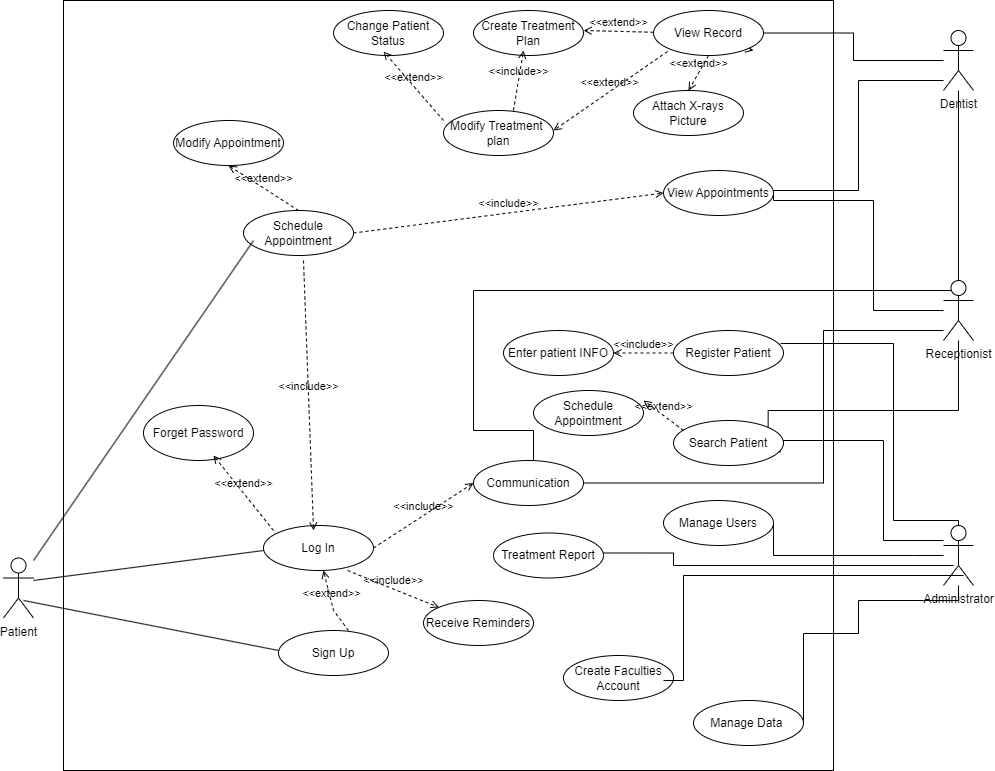

The diagram above was exported from draw.io. Its source (the exported page's mxGraphModel, read from the mxfile embedded in the PNG):
<mxGraphModel dx="1007" dy="683" grid="1" gridSize="10" guides="1" tooltips="1" connect="1" arrows="1" fold="1" page="1" pageScale="1" pageWidth="850" pageHeight="1100" math="0" shadow="0">
  <root>
    <mxCell id="0" />
    <mxCell id="1" parent="0" />
    <mxCell id="X0DPHZbtItZCoW2ArgQh-1" value="" style="whiteSpace=wrap;html=1;aspect=fixed;" parent="1" vertex="1">
      <mxGeometry x="100" y="130" width="770" height="770" as="geometry" />
    </mxCell>
    <mxCell id="X0DPHZbtItZCoW2ArgQh-2" style="rounded=0;orthogonalLoop=1;jettySize=auto;html=1;entryX=1;entryY=0.5;entryDx=0;entryDy=0;edgeStyle=orthogonalEdgeStyle;endArrow=none;endFill=0;" parent="1" source="X0DPHZbtItZCoW2ArgQh-5" target="X0DPHZbtItZCoW2ArgQh-17" edge="1">
      <mxGeometry relative="1" as="geometry">
        <mxPoint x="970" y="210" as="sourcePoint" />
      </mxGeometry>
    </mxCell>
    <mxCell id="X0DPHZbtItZCoW2ArgQh-3" style="edgeStyle=orthogonalEdgeStyle;shape=connector;rounded=0;orthogonalLoop=1;jettySize=auto;html=1;entryX=1;entryY=0.5;entryDx=0;entryDy=0;labelBackgroundColor=default;strokeColor=default;fontFamily=Helvetica;fontSize=11;fontColor=default;endArrow=none;endFill=0;" parent="1" source="X0DPHZbtItZCoW2ArgQh-5" target="X0DPHZbtItZCoW2ArgQh-19" edge="1">
      <mxGeometry relative="1" as="geometry">
        <Array as="points">
          <mxPoint x="895" y="210" />
          <mxPoint x="895" y="320" />
          <mxPoint x="810" y="320" />
        </Array>
      </mxGeometry>
    </mxCell>
    <mxCell id="X0DPHZbtItZCoW2ArgQh-4" style="edgeStyle=orthogonalEdgeStyle;shape=connector;rounded=0;orthogonalLoop=1;jettySize=auto;html=1;labelBackgroundColor=default;strokeColor=default;fontFamily=Helvetica;fontSize=11;fontColor=default;endArrow=classic;entryX=1;entryY=0.5;entryDx=0;entryDy=0;" parent="1" source="X0DPHZbtItZCoW2ArgQh-5" target="X0DPHZbtItZCoW2ArgQh-33" edge="1">
      <mxGeometry relative="1" as="geometry">
        <Array as="points">
          <mxPoint x="995" y="420" />
          <mxPoint x="510" y="420" />
          <mxPoint x="510" y="560" />
          <mxPoint x="570" y="560" />
          <mxPoint x="570" y="612" />
        </Array>
      </mxGeometry>
    </mxCell>
    <mxCell id="X0DPHZbtItZCoW2ArgQh-5" value="Dentist" style="shape=umlActor;verticalLabelPosition=bottom;verticalAlign=top;html=1;outlineConnect=0;" parent="1" vertex="1">
      <mxGeometry x="980" y="160" width="30" height="60" as="geometry" />
    </mxCell>
    <mxCell id="X0DPHZbtItZCoW2ArgQh-6" style="edgeStyle=orthogonalEdgeStyle;shape=connector;rounded=0;orthogonalLoop=1;jettySize=auto;html=1;entryX=1;entryY=0.5;entryDx=0;entryDy=0;labelBackgroundColor=default;strokeColor=default;fontFamily=Helvetica;fontSize=11;fontColor=default;endArrow=none;endFill=0;" parent="1" source="X0DPHZbtItZCoW2ArgQh-9" target="X0DPHZbtItZCoW2ArgQh-19" edge="1">
      <mxGeometry relative="1" as="geometry">
        <Array as="points">
          <mxPoint x="910" y="440" />
          <mxPoint x="910" y="330" />
          <mxPoint x="810" y="330" />
        </Array>
      </mxGeometry>
    </mxCell>
    <mxCell id="X0DPHZbtItZCoW2ArgQh-7" style="edgeStyle=orthogonalEdgeStyle;shape=connector;rounded=0;orthogonalLoop=1;jettySize=auto;html=1;entryX=1;entryY=0;entryDx=0;entryDy=0;labelBackgroundColor=default;strokeColor=default;fontFamily=Helvetica;fontSize=11;fontColor=default;endArrow=none;endFill=0;" parent="1" source="X0DPHZbtItZCoW2ArgQh-9" target="X0DPHZbtItZCoW2ArgQh-28" edge="1">
      <mxGeometry relative="1" as="geometry">
        <Array as="points">
          <mxPoint x="995" y="540" />
          <mxPoint x="805" y="540" />
        </Array>
      </mxGeometry>
    </mxCell>
    <mxCell id="X0DPHZbtItZCoW2ArgQh-8" style="edgeStyle=orthogonalEdgeStyle;shape=connector;rounded=0;orthogonalLoop=1;jettySize=auto;html=1;entryX=1;entryY=0.5;entryDx=0;entryDy=0;labelBackgroundColor=default;strokeColor=default;fontFamily=Helvetica;fontSize=11;fontColor=default;endArrow=none;endFill=0;" parent="1" source="X0DPHZbtItZCoW2ArgQh-9" target="X0DPHZbtItZCoW2ArgQh-33" edge="1">
      <mxGeometry relative="1" as="geometry">
        <Array as="points">
          <mxPoint x="860" y="460" />
          <mxPoint x="860" y="613" />
        </Array>
      </mxGeometry>
    </mxCell>
    <mxCell id="X0DPHZbtItZCoW2ArgQh-9" value="Receptionist" style="shape=umlActor;verticalLabelPosition=bottom;verticalAlign=top;html=1;outlineConnect=0;" parent="1" vertex="1">
      <mxGeometry x="980" y="410" width="30" height="60" as="geometry" />
    </mxCell>
    <mxCell id="X0DPHZbtItZCoW2ArgQh-10" style="edgeStyle=orthogonalEdgeStyle;shape=connector;rounded=0;orthogonalLoop=1;jettySize=auto;html=1;entryX=1;entryY=0.5;entryDx=0;entryDy=0;labelBackgroundColor=default;strokeColor=default;fontFamily=Helvetica;fontSize=11;fontColor=default;endArrow=none;endFill=0;" parent="1" source="X0DPHZbtItZCoW2ArgQh-14" target="X0DPHZbtItZCoW2ArgQh-24" edge="1">
      <mxGeometry relative="1" as="geometry">
        <Array as="points">
          <mxPoint x="950" y="685" />
          <mxPoint x="950" y="685" />
        </Array>
      </mxGeometry>
    </mxCell>
    <mxCell id="X0DPHZbtItZCoW2ArgQh-11" style="edgeStyle=orthogonalEdgeStyle;shape=connector;rounded=0;orthogonalLoop=1;jettySize=auto;html=1;entryX=1;entryY=0.5;entryDx=0;entryDy=0;labelBackgroundColor=default;strokeColor=default;fontFamily=Helvetica;fontSize=11;fontColor=default;endArrow=none;endFill=0;" parent="1" source="X0DPHZbtItZCoW2ArgQh-14" target="X0DPHZbtItZCoW2ArgQh-26" edge="1">
      <mxGeometry relative="1" as="geometry">
        <Array as="points">
          <mxPoint x="995" y="730" />
          <mxPoint x="895" y="730" />
          <mxPoint x="895" y="763" />
        </Array>
      </mxGeometry>
    </mxCell>
    <mxCell id="X0DPHZbtItZCoW2ArgQh-12" style="edgeStyle=orthogonalEdgeStyle;shape=connector;rounded=0;orthogonalLoop=1;jettySize=auto;html=1;entryX=0.977;entryY=0.696;entryDx=0;entryDy=0;labelBackgroundColor=default;strokeColor=default;fontFamily=Helvetica;fontSize=11;fontColor=default;endArrow=none;endFill=0;entryPerimeter=0;" parent="1" source="X0DPHZbtItZCoW2ArgQh-14" target="X0DPHZbtItZCoW2ArgQh-28" edge="1">
      <mxGeometry relative="1" as="geometry">
        <mxPoint x="630" y="562.5" as="targetPoint" />
        <Array as="points">
          <mxPoint x="920" y="670" />
          <mxPoint x="920" y="570" />
          <mxPoint x="810" y="570" />
          <mxPoint x="810" y="581" />
        </Array>
      </mxGeometry>
    </mxCell>
    <mxCell id="X0DPHZbtItZCoW2ArgQh-13" style="edgeStyle=orthogonalEdgeStyle;shape=connector;rounded=0;orthogonalLoop=1;jettySize=auto;html=1;entryX=0.973;entryY=0.311;entryDx=0;entryDy=0;labelBackgroundColor=default;strokeColor=default;fontFamily=Helvetica;fontSize=11;fontColor=default;endArrow=none;endFill=0;entryPerimeter=0;" parent="1" source="X0DPHZbtItZCoW2ArgQh-14" target="X0DPHZbtItZCoW2ArgQh-27" edge="1">
      <mxGeometry relative="1" as="geometry">
        <Array as="points">
          <mxPoint x="995" y="650" />
          <mxPoint x="930" y="650" />
          <mxPoint x="930" y="473" />
        </Array>
      </mxGeometry>
    </mxCell>
    <mxCell id="X0DPHZbtItZCoW2ArgQh-14" value="Administrator" style="shape=umlActor;verticalLabelPosition=bottom;verticalAlign=top;html=1;outlineConnect=0;" parent="1" vertex="1">
      <mxGeometry x="980" y="655" width="30" height="60" as="geometry" />
    </mxCell>
    <mxCell id="X0DPHZbtItZCoW2ArgQh-16" value="Patient" style="shape=umlActor;verticalLabelPosition=bottom;verticalAlign=top;html=1;outlineConnect=0;" parent="1" vertex="1">
      <mxGeometry x="40" y="687.5" width="30" height="60" as="geometry" />
    </mxCell>
    <mxCell id="X0DPHZbtItZCoW2ArgQh-18" value="Create Treatment Plan" style="ellipse;whiteSpace=wrap;html=1;" parent="1" vertex="1">
      <mxGeometry x="510" y="140" width="110" height="45" as="geometry" />
    </mxCell>
    <mxCell id="X0DPHZbtItZCoW2ArgQh-19" value="View Appointments" style="ellipse;whiteSpace=wrap;html=1;" parent="1" vertex="1">
      <mxGeometry x="700" y="300" width="110" height="45" as="geometry" />
    </mxCell>
    <mxCell id="X0DPHZbtItZCoW2ArgQh-20" value="Attach X-rays Picture" style="ellipse;whiteSpace=wrap;html=1;" parent="1" vertex="1">
      <mxGeometry x="670" y="220" width="110" height="45" as="geometry" />
    </mxCell>
    <mxCell id="X0DPHZbtItZCoW2ArgQh-21" value="Change Patient Status" style="ellipse;whiteSpace=wrap;html=1;" parent="1" vertex="1">
      <mxGeometry x="370" y="140" width="110" height="45" as="geometry" />
    </mxCell>
    <mxCell id="X0DPHZbtItZCoW2ArgQh-22" value="Modify Appointment" style="ellipse;whiteSpace=wrap;html=1;" parent="1" vertex="1">
      <mxGeometry x="210" y="250" width="110" height="45" as="geometry" />
    </mxCell>
    <mxCell id="X0DPHZbtItZCoW2ArgQh-23" value="Schedule Appointment" style="ellipse;whiteSpace=wrap;html=1;" parent="1" vertex="1">
      <mxGeometry x="280" y="340" width="110" height="45" as="geometry" />
    </mxCell>
    <mxCell id="X0DPHZbtItZCoW2ArgQh-24" value="Manage Users" style="ellipse;whiteSpace=wrap;html=1;" parent="1" vertex="1">
      <mxGeometry x="700" y="630" width="110" height="45" as="geometry" />
    </mxCell>
    <mxCell id="X0DPHZbtItZCoW2ArgQh-25" value="Enter patient INFO" style="ellipse;whiteSpace=wrap;html=1;" parent="1" vertex="1">
      <mxGeometry x="540" y="460" width="110" height="45" as="geometry" />
    </mxCell>
    <mxCell id="X0DPHZbtItZCoW2ArgQh-26" value="Manage Data&amp;nbsp;" style="ellipse;whiteSpace=wrap;html=1;" parent="1" vertex="1">
      <mxGeometry x="730" y="830" width="110" height="45" as="geometry" />
    </mxCell>
    <mxCell id="X0DPHZbtItZCoW2ArgQh-27" value="Register Patient" style="ellipse;whiteSpace=wrap;html=1;" parent="1" vertex="1">
      <mxGeometry x="710" y="460" width="110" height="45" as="geometry" />
    </mxCell>
    <mxCell id="X0DPHZbtItZCoW2ArgQh-28" value="Search Patient" style="ellipse;whiteSpace=wrap;html=1;" parent="1" vertex="1">
      <mxGeometry x="710" y="550" width="110" height="45" as="geometry" />
    </mxCell>
    <mxCell id="X0DPHZbtItZCoW2ArgQh-30" value="Sign Up" style="ellipse;whiteSpace=wrap;html=1;" parent="1" vertex="1">
      <mxGeometry x="315" y="760" width="110" height="45" as="geometry" />
    </mxCell>
    <mxCell id="X0DPHZbtItZCoW2ArgQh-31" value="Log In" style="ellipse;whiteSpace=wrap;html=1;" parent="1" vertex="1">
      <mxGeometry x="300" y="655" width="110" height="45" as="geometry" />
    </mxCell>
    <mxCell id="X0DPHZbtItZCoW2ArgQh-32" value="Receive Reminders" style="ellipse;whiteSpace=wrap;html=1;" parent="1" vertex="1">
      <mxGeometry x="460" y="730" width="110" height="45" as="geometry" />
    </mxCell>
    <mxCell id="X0DPHZbtItZCoW2ArgQh-33" value="Communication" style="ellipse;whiteSpace=wrap;html=1;" parent="1" vertex="1">
      <mxGeometry x="510" y="590" width="110" height="45" as="geometry" />
    </mxCell>
    <mxCell id="X0DPHZbtItZCoW2ArgQh-35" value="&amp;lt;&amp;lt;extend&amp;gt;&amp;gt;" style="html=1;verticalAlign=bottom;labelBackgroundColor=none;endArrow=open;endFill=0;dashed=1;rounded=0;entryX=0.5;entryY=0;entryDx=0;entryDy=0;exitX=0.5;exitY=1;exitDx=0;exitDy=0;" parent="1" source="X0DPHZbtItZCoW2ArgQh-17" target="X0DPHZbtItZCoW2ArgQh-20" edge="1">
      <mxGeometry width="160" relative="1" as="geometry">
        <mxPoint x="530" y="320" as="sourcePoint" />
        <mxPoint x="690" y="320" as="targetPoint" />
      </mxGeometry>
    </mxCell>
    <mxCell id="X0DPHZbtItZCoW2ArgQh-37" value="&amp;lt;&amp;lt;include&amp;gt;&amp;gt;" style="html=1;verticalAlign=bottom;labelBackgroundColor=none;endArrow=open;endFill=0;dashed=1;rounded=0;entryX=0.455;entryY=0.111;entryDx=0;entryDy=0;entryPerimeter=0;" parent="1" target="X0DPHZbtItZCoW2ArgQh-31" edge="1">
      <mxGeometry width="160" relative="1" as="geometry">
        <mxPoint x="340" y="390" as="sourcePoint" />
        <mxPoint x="370" y="645" as="targetPoint" />
      </mxGeometry>
    </mxCell>
    <mxCell id="X0DPHZbtItZCoW2ArgQh-38" value="&amp;lt;&amp;lt;include&amp;gt;&amp;gt;" style="html=1;verticalAlign=bottom;labelBackgroundColor=none;endArrow=open;endFill=0;dashed=1;rounded=0;exitX=0.764;exitY=1;exitDx=0;exitDy=0;entryX=0;entryY=0;entryDx=0;entryDy=0;exitPerimeter=0;" parent="1" source="X0DPHZbtItZCoW2ArgQh-31" target="X0DPHZbtItZCoW2ArgQh-32" edge="1">
      <mxGeometry width="160" relative="1" as="geometry">
        <mxPoint x="365" y="665" as="sourcePoint" />
        <mxPoint x="395" y="355" as="targetPoint" />
      </mxGeometry>
    </mxCell>
    <mxCell id="X0DPHZbtItZCoW2ArgQh-39" value="&amp;lt;&amp;lt;include&amp;gt;&amp;gt;" style="html=1;verticalAlign=bottom;labelBackgroundColor=none;endArrow=open;endFill=0;dashed=1;rounded=0;exitX=1;exitY=0.5;exitDx=0;exitDy=0;entryX=0;entryY=0.5;entryDx=0;entryDy=0;" parent="1" source="X0DPHZbtItZCoW2ArgQh-31" target="X0DPHZbtItZCoW2ArgQh-33" edge="1">
      <mxGeometry width="160" relative="1" as="geometry">
        <mxPoint x="394" y="710" as="sourcePoint" />
        <mxPoint x="486" y="747" as="targetPoint" />
      </mxGeometry>
    </mxCell>
    <mxCell id="X0DPHZbtItZCoW2ArgQh-42" value="&amp;lt;&amp;lt;include&amp;gt;&amp;gt;" style="html=1;verticalAlign=bottom;labelBackgroundColor=none;endArrow=open;endFill=0;dashed=1;rounded=0;exitX=0;exitY=0.5;exitDx=0;exitDy=0;entryX=1;entryY=0.5;entryDx=0;entryDy=0;" parent="1" source="X0DPHZbtItZCoW2ArgQh-27" target="X0DPHZbtItZCoW2ArgQh-25" edge="1">
      <mxGeometry width="160" relative="1" as="geometry">
        <mxPoint x="710" y="173" as="sourcePoint" />
        <mxPoint x="660" y="173" as="targetPoint" />
      </mxGeometry>
    </mxCell>
    <mxCell id="X0DPHZbtItZCoW2ArgQh-43" value="&amp;lt;&amp;lt;include&amp;gt;&amp;gt;" style="html=1;verticalAlign=bottom;labelBackgroundColor=none;endArrow=open;endFill=0;dashed=1;rounded=0;exitX=1;exitY=0.5;exitDx=0;exitDy=0;entryX=0;entryY=0.5;entryDx=0;entryDy=0;" parent="1" source="X0DPHZbtItZCoW2ArgQh-23" target="X0DPHZbtItZCoW2ArgQh-19" edge="1">
      <mxGeometry width="160" relative="1" as="geometry">
        <mxPoint x="710" y="173" as="sourcePoint" />
        <mxPoint x="660" y="173" as="targetPoint" />
      </mxGeometry>
    </mxCell>
    <mxCell id="X0DPHZbtItZCoW2ArgQh-44" value="&amp;lt;&amp;lt;extend&amp;gt;&amp;gt;" style="html=1;verticalAlign=bottom;labelBackgroundColor=none;endArrow=open;endFill=0;dashed=1;rounded=0;entryX=0.5;entryY=1;entryDx=0;entryDy=0;exitX=0.5;exitY=0;exitDx=0;exitDy=0;" parent="1" source="X0DPHZbtItZCoW2ArgQh-23" target="X0DPHZbtItZCoW2ArgQh-22" edge="1">
      <mxGeometry width="160" relative="1" as="geometry">
        <mxPoint x="765" y="195" as="sourcePoint" />
        <mxPoint x="735" y="230" as="targetPoint" />
      </mxGeometry>
    </mxCell>
    <mxCell id="D1F6N8OXhGquI7iHLlQ9-2" value="" style="endArrow=none;html=1;rounded=0;entryX=0;entryY=0.556;entryDx=0;entryDy=0;entryPerimeter=0;" edge="1" parent="1" target="X0DPHZbtItZCoW2ArgQh-31">
      <mxGeometry width="50" height="50" relative="1" as="geometry">
        <mxPoint x="70" y="710" as="sourcePoint" />
        <mxPoint x="370" y="620" as="targetPoint" />
      </mxGeometry>
    </mxCell>
    <mxCell id="D1F6N8OXhGquI7iHLlQ9-3" value="" style="endArrow=none;html=1;rounded=0;entryX=0;entryY=0.444;entryDx=0;entryDy=0;entryPerimeter=0;" edge="1" parent="1" target="X0DPHZbtItZCoW2ArgQh-30">
      <mxGeometry width="50" height="50" relative="1" as="geometry">
        <mxPoint x="60" y="730" as="sourcePoint" />
        <mxPoint x="310" y="690" as="targetPoint" />
      </mxGeometry>
    </mxCell>
    <mxCell id="D1F6N8OXhGquI7iHLlQ9-4" value="" style="endArrow=none;html=1;rounded=0;entryX=0.091;entryY=0.667;entryDx=0;entryDy=0;entryPerimeter=0;exitX=1;exitY=0.042;exitDx=0;exitDy=0;exitPerimeter=0;" edge="1" parent="1" source="X0DPHZbtItZCoW2ArgQh-16" target="X0DPHZbtItZCoW2ArgQh-23">
      <mxGeometry width="50" height="50" relative="1" as="geometry">
        <mxPoint x="80" y="720" as="sourcePoint" />
        <mxPoint x="310" y="690" as="targetPoint" />
      </mxGeometry>
    </mxCell>
    <mxCell id="D1F6N8OXhGquI7iHLlQ9-5" value="&amp;lt;&amp;lt;extend&amp;gt;&amp;gt;" style="html=1;verticalAlign=bottom;labelBackgroundColor=none;endArrow=open;endFill=0;dashed=1;rounded=0;entryX=0.545;entryY=1;entryDx=0;entryDy=0;entryPerimeter=0;exitX=0.636;exitY=0;exitDx=0;exitDy=0;exitPerimeter=0;" edge="1" parent="1" source="X0DPHZbtItZCoW2ArgQh-30" target="X0DPHZbtItZCoW2ArgQh-31">
      <mxGeometry width="160" relative="1" as="geometry">
        <mxPoint x="600" y="610" as="sourcePoint" />
        <mxPoint x="470" y="410" as="targetPoint" />
        <Array as="points">
          <mxPoint x="370" y="740" />
        </Array>
      </mxGeometry>
    </mxCell>
    <mxCell id="D1F6N8OXhGquI7iHLlQ9-7" value="Forget Password" style="ellipse;whiteSpace=wrap;html=1;" vertex="1" parent="1">
      <mxGeometry x="180" y="535" width="110" height="55" as="geometry" />
    </mxCell>
    <mxCell id="D1F6N8OXhGquI7iHLlQ9-8" value="&amp;lt;&amp;lt;extend&amp;gt;&amp;gt;" style="html=1;verticalAlign=bottom;labelBackgroundColor=none;endArrow=open;endFill=0;dashed=1;rounded=0;exitX=0.091;exitY=0.111;exitDx=0;exitDy=0;exitPerimeter=0;entryX=0.636;entryY=0.909;entryDx=0;entryDy=0;entryPerimeter=0;" edge="1" parent="1" source="X0DPHZbtItZCoW2ArgQh-31" target="D1F6N8OXhGquI7iHLlQ9-7">
      <mxGeometry width="160" relative="1" as="geometry">
        <mxPoint x="335" y="770" as="sourcePoint" />
        <mxPoint x="180" y="620" as="targetPoint" />
        <Array as="points" />
      </mxGeometry>
    </mxCell>
    <mxCell id="D1F6N8OXhGquI7iHLlQ9-12" value="Treatment Report" style="ellipse;whiteSpace=wrap;html=1;" vertex="1" parent="1">
      <mxGeometry x="530" y="662.5" width="110" height="45" as="geometry" />
    </mxCell>
    <mxCell id="D1F6N8OXhGquI7iHLlQ9-13" style="edgeStyle=orthogonalEdgeStyle;shape=connector;rounded=0;orthogonalLoop=1;jettySize=auto;html=1;entryX=1;entryY=0.444;entryDx=0;entryDy=0;labelBackgroundColor=default;strokeColor=default;fontFamily=Helvetica;fontSize=11;fontColor=default;endArrow=none;endFill=0;entryPerimeter=0;" edge="1" parent="1" target="D1F6N8OXhGquI7iHLlQ9-12">
      <mxGeometry relative="1" as="geometry">
        <Array as="points">
          <mxPoint x="710" y="695" />
        </Array>
        <mxPoint x="990" y="695" as="sourcePoint" />
        <mxPoint x="820" y="663" as="targetPoint" />
      </mxGeometry>
    </mxCell>
    <mxCell id="D1F6N8OXhGquI7iHLlQ9-14" value="Create Faculties&lt;div&gt;Account&lt;/div&gt;" style="ellipse;whiteSpace=wrap;html=1;" vertex="1" parent="1">
      <mxGeometry x="600" y="785" width="110" height="45" as="geometry" />
    </mxCell>
    <mxCell id="D1F6N8OXhGquI7iHLlQ9-16" style="edgeStyle=orthogonalEdgeStyle;shape=connector;rounded=0;orthogonalLoop=1;jettySize=auto;html=1;entryX=0.909;entryY=0.556;entryDx=0;entryDy=0;labelBackgroundColor=default;strokeColor=default;fontFamily=Helvetica;fontSize=11;fontColor=default;endArrow=none;endFill=0;entryPerimeter=0;" edge="1" parent="1" target="D1F6N8OXhGquI7iHLlQ9-14">
      <mxGeometry relative="1" as="geometry">
        <Array as="points">
          <mxPoint x="720" y="705" />
          <mxPoint x="720" y="810" />
        </Array>
        <mxPoint x="1000" y="705" as="sourcePoint" />
        <mxPoint x="720" y="730" as="targetPoint" />
      </mxGeometry>
    </mxCell>
    <mxCell id="D1F6N8OXhGquI7iHLlQ9-17" value="&amp;lt;&amp;lt;extend&amp;gt;&amp;gt;" style="html=1;verticalAlign=bottom;labelBackgroundColor=none;endArrow=open;endFill=0;dashed=1;rounded=0;entryX=1;entryY=0.444;entryDx=0;entryDy=0;entryPerimeter=0;" edge="1" parent="1" source="X0DPHZbtItZCoW2ArgQh-17" target="X0DPHZbtItZCoW2ArgQh-18">
      <mxGeometry width="160" relative="1" as="geometry">
        <mxPoint x="710" y="163" as="sourcePoint" />
        <mxPoint x="630" y="180" as="targetPoint" />
      </mxGeometry>
    </mxCell>
    <mxCell id="D1F6N8OXhGquI7iHLlQ9-18" value="" style="html=1;verticalAlign=bottom;labelBackgroundColor=none;endArrow=open;endFill=0;dashed=1;rounded=0;entryX=0.909;entryY=0.889;entryDx=0;entryDy=0;entryPerimeter=0;" edge="1" parent="1" target="X0DPHZbtItZCoW2ArgQh-17">
      <mxGeometry width="160" relative="1" as="geometry">
        <mxPoint x="710" y="163" as="sourcePoint" />
        <mxPoint x="640" y="180" as="targetPoint" />
      </mxGeometry>
    </mxCell>
    <mxCell id="X0DPHZbtItZCoW2ArgQh-17" value="View Record" style="ellipse;whiteSpace=wrap;html=1;" parent="1" vertex="1">
      <mxGeometry x="690" y="140" width="110" height="45" as="geometry" />
    </mxCell>
    <mxCell id="D1F6N8OXhGquI7iHLlQ9-19" value="Modify Treatment&amp;nbsp;&lt;div&gt;plan&lt;/div&gt;" style="ellipse;whiteSpace=wrap;html=1;" vertex="1" parent="1">
      <mxGeometry x="480" y="240" width="110" height="45" as="geometry" />
    </mxCell>
    <mxCell id="D1F6N8OXhGquI7iHLlQ9-20" value="&amp;lt;&amp;lt;include&amp;gt;&amp;gt;" style="html=1;verticalAlign=bottom;labelBackgroundColor=none;endArrow=open;endFill=0;dashed=1;rounded=0;entryX=0.455;entryY=0.889;entryDx=0;entryDy=0;entryPerimeter=0;exitX=0.636;exitY=0;exitDx=0;exitDy=0;exitPerimeter=0;" edge="1" parent="1" source="D1F6N8OXhGquI7iHLlQ9-19" target="X0DPHZbtItZCoW2ArgQh-18">
      <mxGeometry width="160" relative="1" as="geometry">
        <mxPoint x="560" y="190" as="sourcePoint" />
        <mxPoint x="490" y="173" as="targetPoint" />
      </mxGeometry>
    </mxCell>
    <mxCell id="D1F6N8OXhGquI7iHLlQ9-21" value="&amp;lt;&amp;lt;extend&amp;gt;&amp;gt;" style="html=1;verticalAlign=bottom;labelBackgroundColor=none;endArrow=open;endFill=0;dashed=1;rounded=0;entryX=1;entryY=0.444;entryDx=0;entryDy=0;entryPerimeter=0;" edge="1" parent="1" target="D1F6N8OXhGquI7iHLlQ9-19">
      <mxGeometry width="160" relative="1" as="geometry">
        <mxPoint x="704" y="181" as="sourcePoint" />
        <mxPoint x="650" y="190" as="targetPoint" />
      </mxGeometry>
    </mxCell>
    <mxCell id="D1F6N8OXhGquI7iHLlQ9-22" value="&amp;lt;&amp;lt;extend&amp;gt;&amp;gt;" style="html=1;verticalAlign=bottom;labelBackgroundColor=none;endArrow=open;endFill=0;dashed=1;rounded=0;entryX=0.455;entryY=0.911;entryDx=0;entryDy=0;entryPerimeter=0;exitX=-1.909;exitY=2.444;exitDx=0;exitDy=0;exitPerimeter=0;" edge="1" parent="1" source="X0DPHZbtItZCoW2ArgQh-17" target="X0DPHZbtItZCoW2ArgQh-21">
      <mxGeometry width="160" relative="1" as="geometry">
        <mxPoint x="704" y="181" as="sourcePoint" />
        <mxPoint x="650" y="190" as="targetPoint" />
      </mxGeometry>
    </mxCell>
    <mxCell id="D1F6N8OXhGquI7iHLlQ9-24" value="Schedule Appointment" style="ellipse;whiteSpace=wrap;html=1;" vertex="1" parent="1">
      <mxGeometry x="570" y="520" width="110" height="45" as="geometry" />
    </mxCell>
    <mxCell id="D1F6N8OXhGquI7iHLlQ9-27" value="&amp;lt;&amp;lt;extend&amp;gt;&amp;gt;" style="html=1;verticalAlign=bottom;labelBackgroundColor=none;endArrow=open;endFill=0;dashed=1;rounded=0;entryX=1;entryY=0.222;entryDx=0;entryDy=0;entryPerimeter=0;exitX=0.091;exitY=0.222;exitDx=0;exitDy=0;exitPerimeter=0;" edge="1" parent="1" source="X0DPHZbtItZCoW2ArgQh-28" target="D1F6N8OXhGquI7iHLlQ9-24">
      <mxGeometry width="160" relative="1" as="geometry">
        <mxPoint x="714" y="191" as="sourcePoint" />
        <mxPoint x="600" y="270" as="targetPoint" />
      </mxGeometry>
    </mxCell>
  </root>
</mxGraphModel>